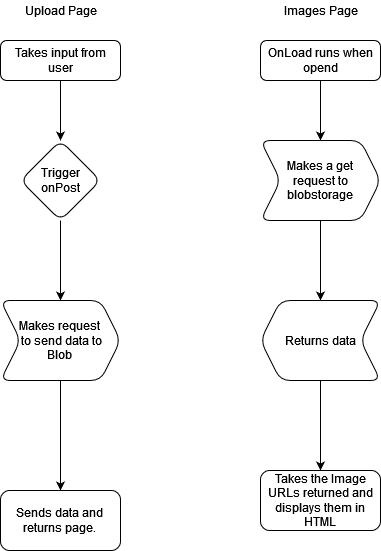

The diagram above was exported from draw.io. Its source (the exported page's mxGraphModel, read from the mxfile embedded in the PNG):
<mxGraphModel dx="1129" dy="747" grid="1" gridSize="10" guides="1" tooltips="1" connect="1" arrows="1" fold="1" page="1" pageScale="1" pageWidth="850" pageHeight="1100" math="0" shadow="0">
  <root>
    <mxCell id="0" />
    <mxCell id="1" parent="0" />
    <mxCell id="S_BVn8aVKXktAVzi8ZXc-5" value="" style="edgeStyle=orthogonalEdgeStyle;rounded=0;orthogonalLoop=1;jettySize=auto;html=1;" edge="1" parent="1" source="S_BVn8aVKXktAVzi8ZXc-1" target="S_BVn8aVKXktAVzi8ZXc-4">
      <mxGeometry relative="1" as="geometry" />
    </mxCell>
    <mxCell id="S_BVn8aVKXktAVzi8ZXc-1" value="Takes input from user" style="rounded=1;whiteSpace=wrap;html=1;" vertex="1" parent="1">
      <mxGeometry x="60" y="200" width="120" height="40" as="geometry" />
    </mxCell>
    <mxCell id="S_BVn8aVKXktAVzi8ZXc-7" value="" style="edgeStyle=orthogonalEdgeStyle;rounded=0;orthogonalLoop=1;jettySize=auto;html=1;" edge="1" parent="1" source="S_BVn8aVKXktAVzi8ZXc-4" target="S_BVn8aVKXktAVzi8ZXc-6">
      <mxGeometry relative="1" as="geometry" />
    </mxCell>
    <mxCell id="S_BVn8aVKXktAVzi8ZXc-4" value="&lt;div&gt;Trigger onPost&lt;/div&gt;" style="rhombus;whiteSpace=wrap;html=1;rounded=1;" vertex="1" parent="1">
      <mxGeometry x="80" y="300" width="80" height="80" as="geometry" />
    </mxCell>
    <mxCell id="S_BVn8aVKXktAVzi8ZXc-9" value="" style="edgeStyle=orthogonalEdgeStyle;rounded=0;orthogonalLoop=1;jettySize=auto;html=1;" edge="1" parent="1" source="S_BVn8aVKXktAVzi8ZXc-6" target="S_BVn8aVKXktAVzi8ZXc-8">
      <mxGeometry relative="1" as="geometry" />
    </mxCell>
    <mxCell id="S_BVn8aVKXktAVzi8ZXc-6" value="&lt;div&gt;Makes request&lt;/div&gt;&lt;div&gt;&amp;nbsp;to send data to &lt;br&gt;&lt;/div&gt;&lt;div&gt;Blob&lt;/div&gt;" style="shape=step;perimeter=stepPerimeter;whiteSpace=wrap;html=1;fixedSize=1;rounded=1;" vertex="1" parent="1">
      <mxGeometry x="60" y="460" width="120" height="80" as="geometry" />
    </mxCell>
    <mxCell id="S_BVn8aVKXktAVzi8ZXc-8" value="&lt;div&gt;Sends data and &lt;br&gt;&lt;/div&gt;&lt;div&gt;returns page.&lt;br&gt;&lt;/div&gt;" style="whiteSpace=wrap;html=1;rounded=1;" vertex="1" parent="1">
      <mxGeometry x="60" y="650" width="120" height="60" as="geometry" />
    </mxCell>
    <mxCell id="S_BVn8aVKXktAVzi8ZXc-10" value="Upload Page" style="text;html=1;align=center;verticalAlign=middle;resizable=0;points=[];autosize=1;" vertex="1" parent="1">
      <mxGeometry x="75" y="160" width="90" height="20" as="geometry" />
    </mxCell>
    <mxCell id="S_BVn8aVKXktAVzi8ZXc-11" value="Images Page" style="text;html=1;align=center;verticalAlign=middle;resizable=0;points=[];autosize=1;" vertex="1" parent="1">
      <mxGeometry x="335" y="160" width="90" height="20" as="geometry" />
    </mxCell>
    <mxCell id="S_BVn8aVKXktAVzi8ZXc-16" value="" style="edgeStyle=orthogonalEdgeStyle;rounded=0;orthogonalLoop=1;jettySize=auto;html=1;" edge="1" parent="1" source="S_BVn8aVKXktAVzi8ZXc-13" target="S_BVn8aVKXktAVzi8ZXc-15">
      <mxGeometry relative="1" as="geometry" />
    </mxCell>
    <mxCell id="S_BVn8aVKXktAVzi8ZXc-13" value="OnLoad runs when opend" style="rounded=1;whiteSpace=wrap;html=1;" vertex="1" parent="1">
      <mxGeometry x="320" y="200" width="120" height="40" as="geometry" />
    </mxCell>
    <mxCell id="S_BVn8aVKXktAVzi8ZXc-18" value="" style="edgeStyle=orthogonalEdgeStyle;rounded=0;orthogonalLoop=1;jettySize=auto;html=1;" edge="1" parent="1" source="S_BVn8aVKXktAVzi8ZXc-15" target="S_BVn8aVKXktAVzi8ZXc-17">
      <mxGeometry relative="1" as="geometry" />
    </mxCell>
    <mxCell id="S_BVn8aVKXktAVzi8ZXc-15" value="&lt;div&gt;Makes a get &lt;br&gt;&lt;/div&gt;&lt;div&gt;request to blobstorage&lt;/div&gt;" style="shape=step;perimeter=stepPerimeter;whiteSpace=wrap;html=1;fixedSize=1;rounded=1;" vertex="1" parent="1">
      <mxGeometry x="320" y="300" width="120" height="80" as="geometry" />
    </mxCell>
    <mxCell id="S_BVn8aVKXktAVzi8ZXc-20" value="" style="edgeStyle=orthogonalEdgeStyle;rounded=0;orthogonalLoop=1;jettySize=auto;html=1;" edge="1" parent="1" source="S_BVn8aVKXktAVzi8ZXc-17" target="S_BVn8aVKXktAVzi8ZXc-19">
      <mxGeometry relative="1" as="geometry" />
    </mxCell>
    <mxCell id="S_BVn8aVKXktAVzi8ZXc-17" value="Returns data" style="shape=step;perimeter=stepPerimeter;whiteSpace=wrap;html=1;fixedSize=1;rounded=1;direction=west;" vertex="1" parent="1">
      <mxGeometry x="320" y="460" width="120" height="80" as="geometry" />
    </mxCell>
    <mxCell id="S_BVn8aVKXktAVzi8ZXc-19" value="Takes the Image URLs returned and displays them in HTML" style="whiteSpace=wrap;html=1;rounded=1;" vertex="1" parent="1">
      <mxGeometry x="320" y="630" width="120" height="60" as="geometry" />
    </mxCell>
  </root>
</mxGraphModel>